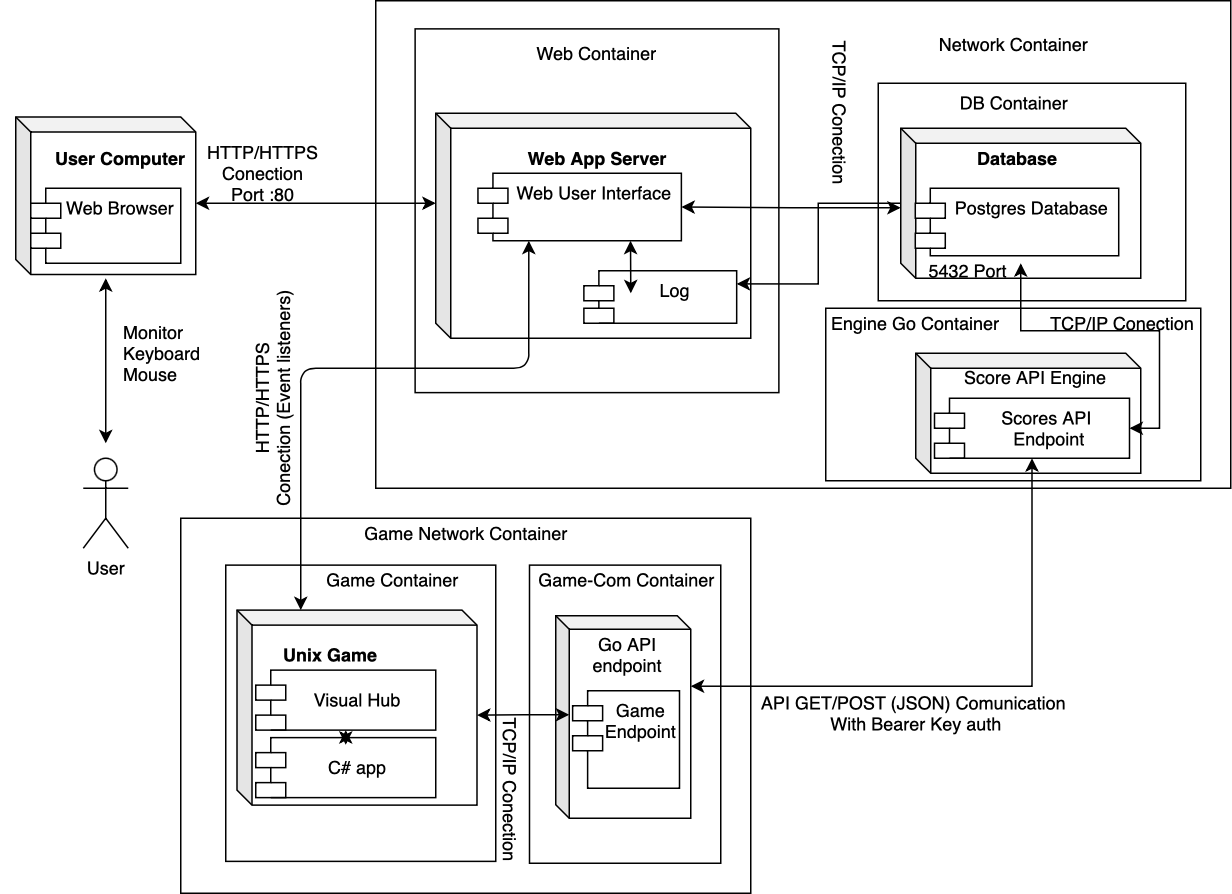

The diagram above was exported from draw.io. Its source (the exported page's mxGraphModel, read from the mxfile embedded in the PNG):
<mxGraphModel dx="946" dy="645" grid="1" gridSize="10" guides="1" tooltips="1" connect="1" arrows="1" fold="1" page="1" pageScale="1" pageWidth="827" pageHeight="1169" math="0" shadow="0">
  <root>
    <mxCell id="0" />
    <mxCell id="1" parent="0" />
    <mxCell id="5aSeZXlon-F2INc7vtog-72" value="" style="rounded=0;whiteSpace=wrap;html=1;" parent="1" vertex="1">
      <mxGeometry x="120" y="370" width="380" height="250" as="geometry" />
    </mxCell>
    <mxCell id="5aSeZXlon-F2INc7vtog-70" value="" style="rounded=0;whiteSpace=wrap;html=1;" parent="1" vertex="1">
      <mxGeometry x="352.5" y="401.25" width="127.5" height="198.75" as="geometry" />
    </mxCell>
    <mxCell id="5aSeZXlon-F2INc7vtog-54" value="" style="rounded=0;whiteSpace=wrap;html=1;" parent="1" vertex="1">
      <mxGeometry x="150" y="401.25" width="180" height="197.5" as="geometry" />
    </mxCell>
    <mxCell id="5aSeZXlon-F2INc7vtog-38" value="" style="rounded=0;whiteSpace=wrap;html=1;" parent="1" vertex="1">
      <mxGeometry x="250" y="25" width="570" height="325" as="geometry" />
    </mxCell>
    <mxCell id="5aSeZXlon-F2INc7vtog-32" value="" style="whiteSpace=wrap;html=1;aspect=fixed;" parent="1" vertex="1">
      <mxGeometry x="276.25" y="43.75" width="242.5" height="242.5" as="geometry" />
    </mxCell>
    <mxCell id="5aSeZXlon-F2INc7vtog-3" value="" style="shape=cube;whiteSpace=wrap;html=1;boundedLbl=1;backgroundOutline=1;darkOpacity=0.05;darkOpacity2=0.1;size=10;" parent="1" vertex="1">
      <mxGeometry x="290" y="100" width="210" height="150" as="geometry" />
    </mxCell>
    <mxCell id="5aSeZXlon-F2INc7vtog-2" value="&lt;b&gt;Web App Server&lt;/b&gt;" style="text;html=1;strokeColor=none;fillColor=none;align=center;verticalAlign=middle;whiteSpace=wrap;rounded=0;" parent="1" vertex="1">
      <mxGeometry x="317.5" y="120" width="160" height="20" as="geometry" />
    </mxCell>
    <mxCell id="5aSeZXlon-F2INc7vtog-4" value="" style="shape=cube;whiteSpace=wrap;html=1;boundedLbl=1;backgroundOutline=1;darkOpacity=0.05;darkOpacity2=0.1;size=10;" parent="1" vertex="1">
      <mxGeometry x="157.5" y="431.25" width="160" height="130" as="geometry" />
    </mxCell>
    <mxCell id="5aSeZXlon-F2INc7vtog-5" value="&lt;b&gt;Unix Game&lt;/b&gt;" style="text;html=1;strokeColor=none;fillColor=none;align=center;verticalAlign=middle;whiteSpace=wrap;rounded=0;" parent="1" vertex="1">
      <mxGeometry x="140" y="451.25" width="160" height="20" as="geometry" />
    </mxCell>
    <mxCell id="5aSeZXlon-F2INc7vtog-6" value="" style="endArrow=classic;startArrow=classic;html=1;edgeStyle=orthogonalEdgeStyle;entryX=0.25;entryY=1;entryDx=0;entryDy=0;" parent="1" source="5aSeZXlon-F2INc7vtog-4" target="5aSeZXlon-F2INc7vtog-22" edge="1">
      <mxGeometry width="50" height="50" relative="1" as="geometry">
        <mxPoint x="240" y="400" as="sourcePoint" />
        <mxPoint x="391" y="250" as="targetPoint" />
        <Array as="points">
          <mxPoint x="200" y="270" />
          <mxPoint x="352" y="270" />
        </Array>
      </mxGeometry>
    </mxCell>
    <mxCell id="5aSeZXlon-F2INc7vtog-41" value="" style="rounded=0;whiteSpace=wrap;html=1;" parent="1" vertex="1">
      <mxGeometry x="585" y="80" width="205" height="145" as="geometry" />
    </mxCell>
    <mxCell id="5aSeZXlon-F2INc7vtog-77" style="edgeStyle=orthogonalEdgeStyle;rounded=0;orthogonalLoop=1;jettySize=auto;html=1;entryX=1;entryY=0.5;entryDx=0;entryDy=0;startArrow=classic;startFill=1;endArrow=classic;endFill=1;" parent="1" target="5aSeZXlon-F2INc7vtog-22" edge="1">
      <mxGeometry relative="1" as="geometry">
        <mxPoint x="600" y="163" as="sourcePoint" />
      </mxGeometry>
    </mxCell>
    <mxCell id="5aSeZXlon-F2INc7vtog-7" value="" style="shape=cube;whiteSpace=wrap;html=1;boundedLbl=1;backgroundOutline=1;darkOpacity=0.05;darkOpacity2=0.1;size=10;" parent="1" vertex="1">
      <mxGeometry x="600" y="110" width="160" height="100" as="geometry" />
    </mxCell>
    <mxCell id="5aSeZXlon-F2INc7vtog-8" value="&lt;b&gt;Database&lt;/b&gt;" style="text;html=1;strokeColor=none;fillColor=none;align=center;verticalAlign=middle;whiteSpace=wrap;rounded=0;" parent="1" vertex="1">
      <mxGeometry x="657.5" y="120" width="40" height="20" as="geometry" />
    </mxCell>
    <mxCell id="5aSeZXlon-F2INc7vtog-10" value="User" style="shape=umlActor;verticalLabelPosition=bottom;verticalAlign=top;html=1;outlineConnect=0;" parent="1" vertex="1">
      <mxGeometry x="55" y="330" width="30" height="60" as="geometry" />
    </mxCell>
    <mxCell id="5aSeZXlon-F2INc7vtog-11" value="" style="shape=cube;whiteSpace=wrap;html=1;boundedLbl=1;backgroundOutline=1;darkOpacity=0.05;darkOpacity2=0.1;size=10;" parent="1" vertex="1">
      <mxGeometry x="10" y="102.5" width="120" height="105" as="geometry" />
    </mxCell>
    <mxCell id="5aSeZXlon-F2INc7vtog-14" value="&lt;b&gt;User Computer&lt;/b&gt;" style="text;html=1;strokeColor=none;fillColor=none;align=center;verticalAlign=middle;whiteSpace=wrap;rounded=0;" parent="1" vertex="1">
      <mxGeometry y="120" width="160" height="20" as="geometry" />
    </mxCell>
    <mxCell id="5aSeZXlon-F2INc7vtog-16" value="" style="endArrow=classic;startArrow=classic;html=1;exitX=0;exitY=0;exitDx=120;exitDy=57.5;exitPerimeter=0;entryX=0;entryY=0;entryDx=0;entryDy=60;entryPerimeter=0;" parent="1" source="5aSeZXlon-F2INc7vtog-11" target="5aSeZXlon-F2INc7vtog-3" edge="1">
      <mxGeometry width="50" height="50" relative="1" as="geometry">
        <mxPoint x="440" y="300" as="sourcePoint" />
        <mxPoint x="490" y="250" as="targetPoint" />
      </mxGeometry>
    </mxCell>
    <mxCell id="5aSeZXlon-F2INc7vtog-17" value="Web Browser" style="shape=module;align=left;spacingLeft=20;align=center;verticalAlign=top;" parent="1" vertex="1">
      <mxGeometry x="20" y="150" width="100" height="50" as="geometry" />
    </mxCell>
    <mxCell id="5aSeZXlon-F2INc7vtog-19" value="HTTP/HTTPS&lt;br&gt;Conection Port :80" style="text;html=1;strokeColor=none;fillColor=none;align=center;verticalAlign=middle;whiteSpace=wrap;rounded=0;" parent="1" vertex="1">
      <mxGeometry x="140" y="130" width="70" height="20" as="geometry" />
    </mxCell>
    <mxCell id="5aSeZXlon-F2INc7vtog-20" value="" style="endArrow=classic;startArrow=classic;html=1;" parent="1" edge="1">
      <mxGeometry width="50" height="50" relative="1" as="geometry">
        <mxPoint x="70" y="320" as="sourcePoint" />
        <mxPoint x="70" y="210" as="targetPoint" />
      </mxGeometry>
    </mxCell>
    <mxCell id="5aSeZXlon-F2INc7vtog-21" value="Monitor&lt;br&gt;Keyboard&lt;br&gt;Mouse" style="text;html=1;strokeColor=none;fillColor=none;align=left;verticalAlign=middle;whiteSpace=wrap;rounded=0;" parent="1" vertex="1">
      <mxGeometry x="80" y="240" width="100" height="40" as="geometry" />
    </mxCell>
    <mxCell id="5aSeZXlon-F2INc7vtog-22" value="Web User Interface" style="shape=module;align=left;spacingLeft=20;align=center;verticalAlign=top;" parent="1" vertex="1">
      <mxGeometry x="318.13" y="140" width="135.62" height="45" as="geometry" />
    </mxCell>
    <mxCell id="5aSeZXlon-F2INc7vtog-23" value="HTTP/HTTPS&lt;br&gt;Conection (Event listeners)" style="text;html=1;strokeColor=none;fillColor=none;align=center;verticalAlign=middle;whiteSpace=wrap;rounded=0;rotation=-90;" parent="1" vertex="1">
      <mxGeometry x="26.25" y="280" width="310" height="20" as="geometry" />
    </mxCell>
    <mxCell id="5aSeZXlon-F2INc7vtog-27" value="Postgres Database" style="shape=module;align=left;spacingLeft=20;align=center;verticalAlign=top;" parent="1" vertex="1">
      <mxGeometry x="609.69" y="150" width="135.62" height="45" as="geometry" />
    </mxCell>
    <mxCell id="5aSeZXlon-F2INc7vtog-30" value="DB Container&amp;nbsp;" style="text;html=1;strokeColor=none;fillColor=none;align=center;verticalAlign=middle;whiteSpace=wrap;rounded=0;" parent="1" vertex="1">
      <mxGeometry x="621.25" y="82.5" width="112.5" height="20" as="geometry" />
    </mxCell>
    <mxCell id="5aSeZXlon-F2INc7vtog-33" value="Web Container" style="text;html=1;strokeColor=none;fillColor=none;align=center;verticalAlign=middle;whiteSpace=wrap;rounded=0;" parent="1" vertex="1">
      <mxGeometry x="341.25" y="50" width="112.5" height="20" as="geometry" />
    </mxCell>
    <mxCell id="5aSeZXlon-F2INc7vtog-35" value="Game Container" style="text;html=1;strokeColor=none;fillColor=none;align=center;verticalAlign=middle;whiteSpace=wrap;rounded=0;" parent="1" vertex="1">
      <mxGeometry x="205" y="401.25" width="112.5" height="20" as="geometry" />
    </mxCell>
    <mxCell id="5aSeZXlon-F2INc7vtog-39" value="Network Container" style="text;html=1;strokeColor=none;fillColor=none;align=center;verticalAlign=middle;whiteSpace=wrap;rounded=0;" parent="1" vertex="1">
      <mxGeometry x="618.75" y="43.75" width="112.5" height="20" as="geometry" />
    </mxCell>
    <mxCell id="5aSeZXlon-F2INc7vtog-47" value="" style="rounded=0;whiteSpace=wrap;html=1;" parent="1" vertex="1">
      <mxGeometry x="550" y="230" width="250" height="115" as="geometry" />
    </mxCell>
    <mxCell id="5aSeZXlon-F2INc7vtog-40" value="" style="shape=cube;whiteSpace=wrap;html=1;boundedLbl=1;backgroundOutline=1;darkOpacity=0.05;darkOpacity2=0.1;size=10;" parent="1" vertex="1">
      <mxGeometry x="610" y="260" width="150" height="80" as="geometry" />
    </mxCell>
    <mxCell id="5aSeZXlon-F2INc7vtog-42" value="Score API Engine" style="text;html=1;strokeColor=none;fillColor=none;align=center;verticalAlign=middle;whiteSpace=wrap;rounded=0;" parent="1" vertex="1">
      <mxGeometry x="635.31" y="266.25" width="110" height="20" as="geometry" />
    </mxCell>
    <mxCell id="5aSeZXlon-F2INc7vtog-26" style="edgeStyle=orthogonalEdgeStyle;rounded=0;orthogonalLoop=1;jettySize=auto;html=1;exitX=1;exitY=0.25;exitDx=0;exitDy=0;startArrow=classic;startFill=1;endArrow=none;endFill=0;" parent="1" source="5aSeZXlon-F2INc7vtog-51" target="5aSeZXlon-F2INc7vtog-7" edge="1">
      <mxGeometry relative="1" as="geometry">
        <Array as="points">
          <mxPoint x="545" y="214" />
          <mxPoint x="545" y="160" />
        </Array>
      </mxGeometry>
    </mxCell>
    <mxCell id="5aSeZXlon-F2INc7vtog-44" value="TCP/IP Conection" style="text;html=1;strokeColor=none;fillColor=none;align=center;verticalAlign=middle;whiteSpace=wrap;rounded=0;" parent="1" vertex="1">
      <mxGeometry x="697.5" y="230" width="100" height="20" as="geometry" />
    </mxCell>
    <mxCell id="5aSeZXlon-F2INc7vtog-45" value="5432 Port" style="text;html=1;strokeColor=none;fillColor=none;align=center;verticalAlign=middle;whiteSpace=wrap;rounded=0;" parent="1" vertex="1">
      <mxGeometry x="600" y="195" width="90" height="20" as="geometry" />
    </mxCell>
    <mxCell id="5aSeZXlon-F2INc7vtog-46" value="Scores API&#10; Endpoint" style="shape=module;align=left;spacingLeft=20;align=center;verticalAlign=top;" parent="1" vertex="1">
      <mxGeometry x="622.5" y="290" width="130" height="40" as="geometry" />
    </mxCell>
    <mxCell id="5aSeZXlon-F2INc7vtog-48" value="Engine Go Container" style="text;html=1;strokeColor=none;fillColor=none;align=center;verticalAlign=middle;whiteSpace=wrap;rounded=0;" parent="1" vertex="1">
      <mxGeometry x="530" y="230" width="160" height="20" as="geometry" />
    </mxCell>
    <mxCell id="5aSeZXlon-F2INc7vtog-43" style="edgeStyle=orthogonalEdgeStyle;rounded=0;orthogonalLoop=1;jettySize=auto;html=1;startArrow=classic;startFill=1;entryX=1;entryY=0.5;entryDx=0;entryDy=0;" parent="1" target="5aSeZXlon-F2INc7vtog-46" edge="1">
      <mxGeometry relative="1" as="geometry">
        <mxPoint x="680" y="200" as="sourcePoint" />
      </mxGeometry>
    </mxCell>
    <mxCell id="5aSeZXlon-F2INc7vtog-51" value="Log" style="shape=module;align=left;spacingLeft=20;align=center;verticalAlign=top;" parent="1" vertex="1">
      <mxGeometry x="388.75" y="205" width="101.87" height="35" as="geometry" />
    </mxCell>
    <mxCell id="5aSeZXlon-F2INc7vtog-25" style="edgeStyle=orthogonalEdgeStyle;rounded=0;orthogonalLoop=1;jettySize=auto;html=1;exitX=1;exitY=0.348;exitDx=0;exitDy=0;startArrow=classic;startFill=1;entryX=0.5;entryY=1;entryDx=0;entryDy=0;exitPerimeter=0;" parent="1" source="5aSeZXlon-F2INc7vtog-55" target="5aSeZXlon-F2INc7vtog-46" edge="1">
      <mxGeometry relative="1" as="geometry">
        <mxPoint x="490" y="481.875" as="sourcePoint" />
        <mxPoint x="710" y="320" as="targetPoint" />
      </mxGeometry>
    </mxCell>
    <mxCell id="5aSeZXlon-F2INc7vtog-52" value="API GET/POST (JSON) Comunication&amp;nbsp;&lt;br&gt;With Bearer Key auth" style="text;html=1;align=center;verticalAlign=middle;resizable=0;points=[];autosize=1;strokeColor=none;fillColor=none;" parent="1" vertex="1">
      <mxGeometry x="500" y="485" width="220" height="30" as="geometry" />
    </mxCell>
    <mxCell id="5aSeZXlon-F2INc7vtog-55" value="" style="shape=cube;whiteSpace=wrap;html=1;boundedLbl=1;backgroundOutline=1;darkOpacity=0.05;darkOpacity2=0.1;size=9;" parent="1" vertex="1">
      <mxGeometry x="370" y="435" width="90" height="135" as="geometry" />
    </mxCell>
    <mxCell id="5aSeZXlon-F2INc7vtog-56" value="Go API endpoint" style="text;html=1;strokeColor=none;fillColor=none;align=center;verticalAlign=middle;whiteSpace=wrap;rounded=0;" parent="1" vertex="1">
      <mxGeometry x="394.5" y="451.25" width="46" height="20" as="geometry" />
    </mxCell>
    <mxCell id="5aSeZXlon-F2INc7vtog-68" style="edgeStyle=orthogonalEdgeStyle;rounded=0;orthogonalLoop=1;jettySize=auto;html=1;entryX=0;entryY=0;entryDx=160;entryDy=70;entryPerimeter=0;startArrow=classic;startFill=1;" parent="1" target="5aSeZXlon-F2INc7vtog-4" edge="1">
      <mxGeometry relative="1" as="geometry">
        <mxPoint x="379" y="501" as="sourcePoint" />
      </mxGeometry>
    </mxCell>
    <mxCell id="5aSeZXlon-F2INc7vtog-57" value="TCP/IP Conection" style="text;html=1;strokeColor=none;fillColor=none;align=center;verticalAlign=middle;whiteSpace=wrap;rounded=0;rotation=90;" parent="1" vertex="1">
      <mxGeometry x="290" y="541.25" width="100" height="20" as="geometry" />
    </mxCell>
    <mxCell id="5aSeZXlon-F2INc7vtog-58" value="" style="shape=module;align=left;spacingLeft=20;align=center;verticalAlign=top;" parent="1" vertex="1">
      <mxGeometry x="170" y="516.25" width="120" height="40" as="geometry" />
    </mxCell>
    <mxCell id="5aSeZXlon-F2INc7vtog-59" value="C# app" style="text;html=1;strokeColor=none;fillColor=none;align=center;verticalAlign=middle;whiteSpace=wrap;rounded=0;" parent="1" vertex="1">
      <mxGeometry x="198.75" y="526.25" width="77.5" height="20" as="geometry" />
    </mxCell>
    <mxCell id="5aSeZXlon-F2INc7vtog-76" style="edgeStyle=orthogonalEdgeStyle;rounded=0;orthogonalLoop=1;jettySize=auto;html=1;exitX=0.5;exitY=1;exitDx=0;exitDy=0;entryX=0.403;entryY=-0.262;entryDx=0;entryDy=0;entryPerimeter=0;startArrow=classic;startFill=1;" parent="1" source="5aSeZXlon-F2INc7vtog-63" target="5aSeZXlon-F2INc7vtog-59" edge="1">
      <mxGeometry relative="1" as="geometry" />
    </mxCell>
    <mxCell id="5aSeZXlon-F2INc7vtog-63" value="" style="shape=module;align=left;spacingLeft=20;align=center;verticalAlign=top;" parent="1" vertex="1">
      <mxGeometry x="170" y="471.25" width="120" height="40" as="geometry" />
    </mxCell>
    <mxCell id="5aSeZXlon-F2INc7vtog-64" value="Visual Hub" style="text;html=1;strokeColor=none;fillColor=none;align=center;verticalAlign=middle;whiteSpace=wrap;rounded=0;" parent="1" vertex="1">
      <mxGeometry x="198.75" y="481.25" width="77.5" height="20" as="geometry" />
    </mxCell>
    <mxCell id="5aSeZXlon-F2INc7vtog-67" value="Game&#10;Endpoint" style="shape=module;align=left;spacingLeft=20;align=center;verticalAlign=top;" parent="1" vertex="1">
      <mxGeometry x="381.25" y="485" width="71.25" height="65" as="geometry" />
    </mxCell>
    <mxCell id="5aSeZXlon-F2INc7vtog-71" value="Game-Com Container" style="text;html=1;strokeColor=none;fillColor=none;align=center;verticalAlign=middle;whiteSpace=wrap;rounded=0;" parent="1" vertex="1">
      <mxGeometry x="336.25" y="401.25" width="162.5" height="20" as="geometry" />
    </mxCell>
    <mxCell id="5aSeZXlon-F2INc7vtog-73" value="Game Network Container" style="text;html=1;strokeColor=none;fillColor=none;align=center;verticalAlign=middle;whiteSpace=wrap;rounded=0;" parent="1" vertex="1">
      <mxGeometry x="217.5" y="370" width="185" height="20" as="geometry" />
    </mxCell>
    <mxCell id="5aSeZXlon-F2INc7vtog-74" value="TCP/IP Conection" style="text;html=1;strokeColor=none;fillColor=none;align=center;verticalAlign=middle;whiteSpace=wrap;rounded=0;rotation=90;" parent="1" vertex="1">
      <mxGeometry x="510" y="90" width="100" height="20" as="geometry" />
    </mxCell>
    <mxCell id="5aSeZXlon-F2INc7vtog-78" style="edgeStyle=orthogonalEdgeStyle;rounded=0;orthogonalLoop=1;jettySize=auto;html=1;exitX=0.75;exitY=1;exitDx=0;exitDy=0;entryX=0.307;entryY=0.429;entryDx=0;entryDy=0;entryPerimeter=0;startArrow=classic;startFill=1;endArrow=classic;endFill=1;" parent="1" source="5aSeZXlon-F2INc7vtog-22" target="5aSeZXlon-F2INc7vtog-51" edge="1">
      <mxGeometry relative="1" as="geometry" />
    </mxCell>
  </root>
</mxGraphModel>